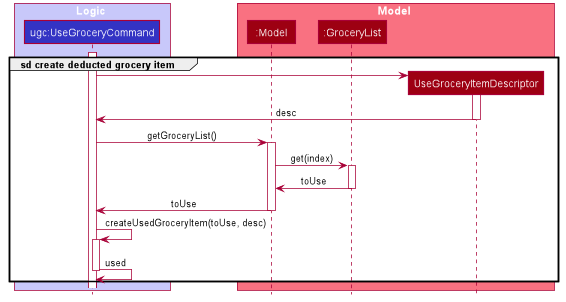

The diagram above was rendered by PlantUML. Its source (embedded in the PNG):
@startuml








skinparam BackgroundColor #FFFFFFF

skinparam Shadowing false

skinparam Class {
    FontColor #FFFFFF
    BorderThickness 1
    BorderColor #FFFFFF
    StereotypeFontColor #FFFFFF
    FontName Arial
}

skinparam Actor {
    BorderColor #000000
    Color #000000
    FontName Arial
}

skinparam Sequence {
    MessageAlign center
    BoxFontSize 15
    BoxPadding 0
    BoxFontColor #FFFFFF
    FontName Arial
}

skinparam Participant {
    FontColor #FFFFFFF
    Padding 20
}

skinparam MinClassWidth 50
skinparam ParticipantPadding 10
skinparam Shadowing false
skinparam DefaultTextAlignment center
skinparam packageStyle Rectangle

hide footbox
hide members
hide circle

skinparam maxMessageSize 250

group sd create deducted grocery item

box Logic #C8C8FA
participant "ugc:UseGroceryCommand" as UseGroceryCommand #3333C4
end box

box Model #F97181
participant ":Model" as Model #9D0012
participant ":GroceryList" as GroceryList #9D0012
participant "UseGroceryItemDescriptor" as UseGroceryItemDescriptor #9D0012
end box

activate UseGroceryCommand

create UseGroceryItemDescriptor
UseGroceryCommand -> UseGroceryItemDescriptor
activate UseGroceryItemDescriptor
UseGroceryItemDescriptor -> UseGroceryCommand: desc
deactivate UseGroceryItemDescriptor

UseGroceryCommand -> Model: getGroceryList()
activate Model

Model -> GroceryList: get(index)
activate GroceryList

GroceryList -> Model: toUse
deactivate GroceryList

Model -> UseGroceryCommand: toUse
deactivate Model

UseGroceryCommand -> UseGroceryCommand: createUsedGroceryItem(toUse, desc)
activate UseGroceryCommand
UseGroceryCommand -> UseGroceryCommand: used
deactivate UseGroceryCommand

end
@enduml